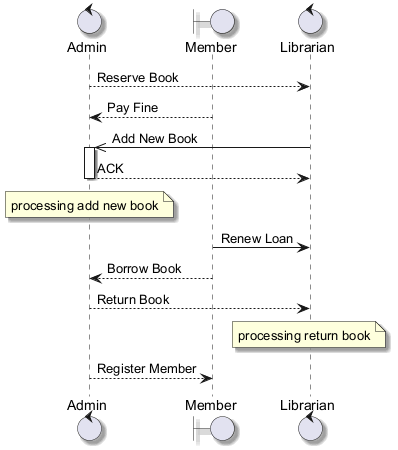

The diagram above was rendered by PlantUML. Its source (embedded in the PNG):
@startuml
skinparam backgroundColor #FFFFFF
skinparam classBackgroundColor #F1F8E9
skinparam classBorderColor #33691E
skinparam shadowing true
control "Admin" as A
boundary "Member" as M
control "Librarian" as L
A --> L : Reserve Book
M --> A : Pay Fine
L ->> A : Add New Book
activate A
A --> L : ACK
deactivate A
note over A : processing add new book
M -> L : Renew Loan
M --> A : Borrow Book
A --> L : Return Book
note over L : processing return book
A --> M : Register Member
@enduml